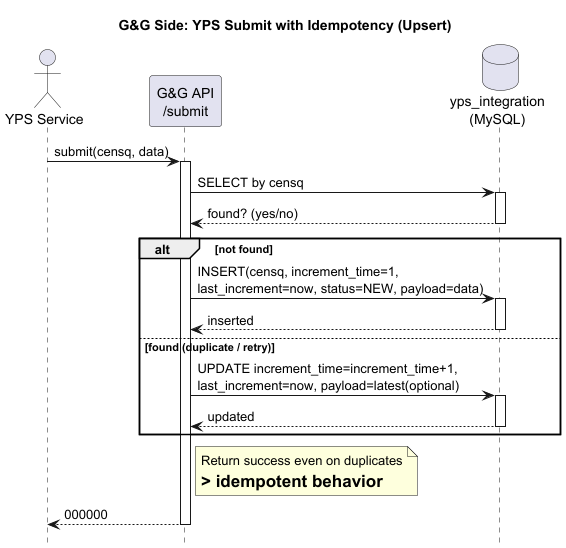

The diagram above was rendered by PlantUML. Its source (embedded in the PNG):
@startuml
hide footbox
autoactivate off
title G&G Side: YPS Submit with Idempotency (Upsert)

actor "YPS Service" as YPS
participant "G&G API\n/submit" as API
database "yps_integration\n(MySQL)" as YPSDB

YPS -> API: submit(censq, data)
activate API

API -> YPSDB: SELECT by censq
activate YPSDB
YPSDB --> API: found? (yes/no)
deactivate YPSDB

alt not found
  API -> YPSDB: INSERT(censq, increment_time=1,\nlast_increment=now, status=NEW, payload=data)
  activate YPSDB
  YPSDB --> API: inserted
  deactivate YPSDB
else found (duplicate / retry)
  API -> YPSDB: UPDATE increment_time=increment_time+1,\nlast_increment=now, payload=latest(optional)
  activate YPSDB
  YPSDB --> API: updated
  deactivate YPSDB
end

note right of API
Return success even on duplicates
=> idempotent behavior
end note

API --> YPS: 000000
deactivate API

@enduml